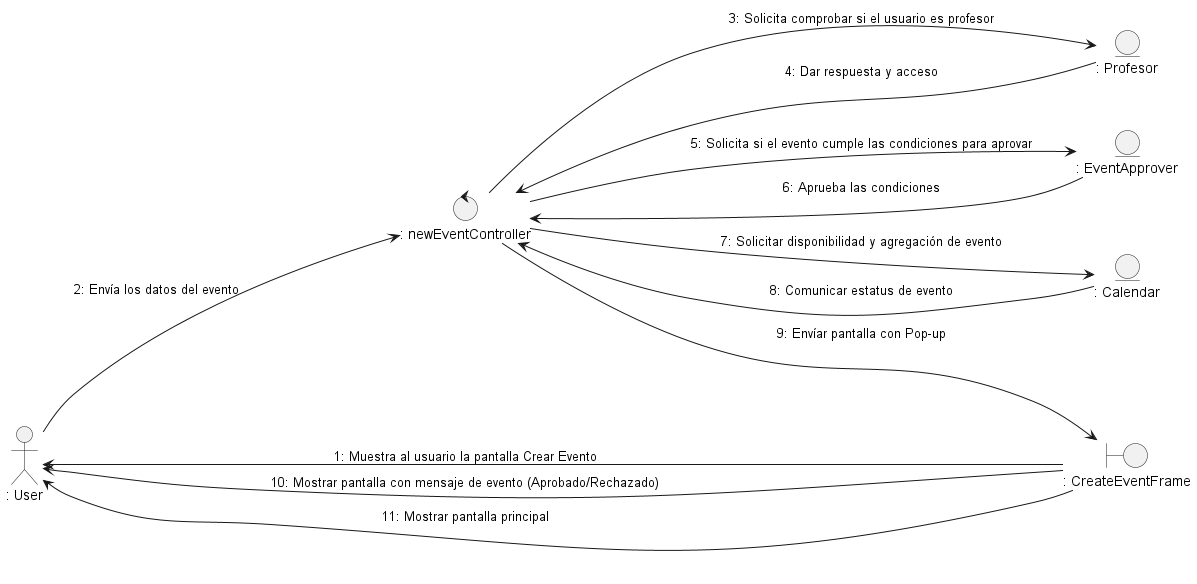

The diagram above was rendered by PlantUML. Its source (embedded in the PNG):
@startuml uc4_createEvent

left to right direction

actor ": User" as user
boundary ": CreateEventFrame" as vis
entity ": Profesor" as mod
entity ": EventApprover" as ea
entity ": Calendar" as cal
control ": newEventController" as con

vis --> user : 1: Muestra al usuario la pantalla Crear Evento
user --> con : 2: Envía los datos del evento
con --> mod : 3: Solicita comprobar si el usuario es profesor
mod --> con : 4: Dar respuesta y acceso
con --> ea : 5: Solicita si el evento cumple las condiciones para aprovar
ea --> con : 6: Aprueba las condiciones
con --> cal : 7: Solicitar disponibilidad y agregación de evento
cal --> con : 8: Comunicar estatus de evento
con --> vis : 9: Envíar pantalla con Pop-up
vis --> user : 10: Mostrar pantalla con mensaje de evento (Aprobado/Rechazado)
vis --> user : 11: Mostrar pantalla principal

@enduml